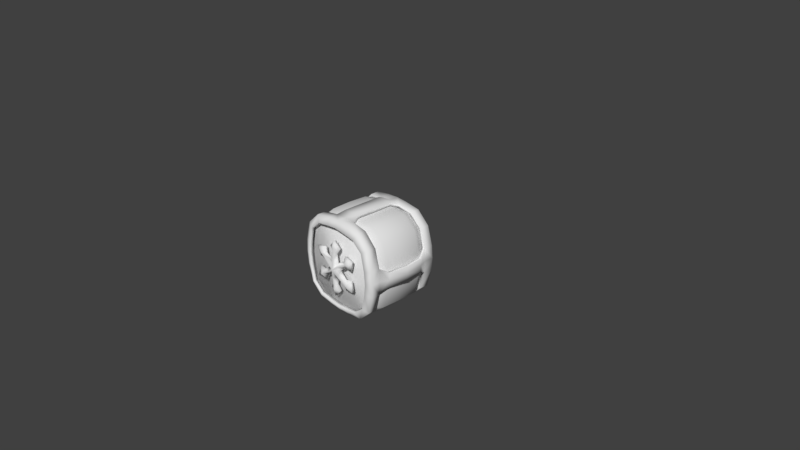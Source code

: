 # Source: BlizzardEnchance.blend  (saved by Blender 2.79.0; exported with 4.5.12 LTS)
import bpy
from mathutils import Matrix  # noqa: F401  (used for matrix-valued properties, if any)

bpy.ops.wm.read_factory_settings(use_empty=True)
scene = bpy.context.scene
scene.name = 'Scene'

# ---- collections
col_collection_1 = bpy.data.collections.new('Collection 1'); scene.collection.children.link(col_collection_1)

# ---- materials (node trees are filled in below, after node groups)
mat_material = bpy.data.materials.new('Material')
mat_material.alpha_threshold = 0.0
mat_material.use_transparent_shadow = False
mat_material.roughness = 0.5
mat_material.line_color = (0.0, 0.0, 0.0, 1.0)

# ---- material node trees

# ---- world
world_world = bpy.data.worlds.new('World'); scene.world = world_world
world_world.color = (0.05088, 0.05088, 0.05088)
world_world.use_sun_shadow = False
world_world.sun_shadow_jitter_overblur = 0.0
world_world.cycles.sampling_method = 'MANUAL'

# ---- cameras
cam_camera = bpy.data.cameras.new('Camera')
cam_camera.clip_end = 100.0
cam_camera.lens = 35.0
cam_camera.sensor_width = 32.0
cam_camera.sensor_height = 18.0
cam_camera.ortho_scale = 7.314
cam_camera.dof.focus_distance = 0.0
cam_camera.dof.aperture_fstop = 128.0

# ---- meshes
me_cube = bpy.data.meshes.new('Cube')
me_cube.from_pydata([(0.0, -0.4959, 0.645), (0.5281, -0.5501, 0.1562), (0.0, -0.5501, 0.558), (0.6258, -0.5096, 0.1749), (0.1594, -0.4959, 0.6344), (0.1485, -0.5501, 0.5419), (0.5461, -0.4535, 0.1426), (0.0, -0.4535, 0.5684), (0.6395, 0.0, 0.1475), (0.0, 0.0, 0.6251), (0.1511, -0.4535, 0.5556), (0.166, 0.0, 0.622), (0.6315, -0.2636, 0.1559), (0.0, -0.2636, 0.6251), (0.166, -0.2636, 0.622), (0.5574, -0.4535, 0.0), (0.0, -0.4587, 0.0), (0.654, 0.0, 0.0), (0.646, -0.2621, 0.0), (0.2335, -0.5575, 0.1525), (0.315, -0.5338, 0.2063), (0.006896, -0.5294, 0.2218), (0.1897, -0.5267, 0.1082), (0.1798, -0.5267, 0.1324), (0.06921, -0.5185, 0.2924), (0.05956, -0.5214, 0.0), (0.09057, -0.5703, 0.06476), (0.02925, -0.5208, 0.05958), (0.2777, -0.5184, 0.08601), (0.1997, -0.5177, 0.2258), (0.0, -0.5307, 0.3808), (0.0, -0.5575, 0.2875), (0.0, -0.5703, 0.1155), (0.6403, -0.5096, 0.0), (0.5417, -0.5501, 0.0), (0.0, -0.5804, 0.0), (0.3684, 0.0, 0.6117), (0.3197, -0.4535, 0.5501), (0.3631, -0.2636, 0.6056), (0.3765, -0.3819, 0.5977), (0.3814, -0.5028, 0.5979), (0.3256, -0.5501, 0.514), (0.7092, 0.0, 0.09582), (0.7081, 0.0, 0.0), (0.677, -0.2702, 0.0), (0.6781, -0.2702, 0.09582), (0.0, -0.376, 0.645), (0.1594, -0.376, 0.6344), (0.6159, -0.3878, 0.175), (0.6305, -0.3878, 0.0), (0.0, -0.2744, 0.6785), (0.1161, -0.2744, 0.6774), (0.0, 0.0, 0.6785), (0.1161, 0.0, 0.6774), (0.547, -0.3848, 0.4347), (0.5543, -0.5061, 0.4346), (0.4779, -0.5501, 0.3887), (0.5643, 0.0, 0.4442), (0.5589, -0.2636, 0.4423), (0.4924, -0.4535, 0.3967)], [], [(5, 4, 0, 2), (47, 46, 0, 4), (40, 39, 47, 4), (55, 56, 1, 3), (18, 12, 6, 15), (14, 13, 7, 10), (16, 10, 7), (16, 37, 10), (38, 14, 10, 37), (36, 11, 14, 38), (11, 9, 13, 14), (17, 8, 12, 18), (24, 31, 30), (25, 35, 26), (21, 27, 32, 31), (27, 23, 19, 26), (26, 19, 22, 25), (23, 29, 19), (19, 28, 22), (48, 3, 33, 49), (3, 1, 34, 33), (27, 35, 32), (26, 35, 27), (28, 19, 20), (29, 20, 19), (31, 24, 21), (57, 36, 38, 58), (58, 38, 37, 59), (16, 59, 37), (4, 5, 41, 40), (55, 54, 39, 40), (45, 44, 43, 42), (48, 49, 44, 45), (46, 47, 51, 50), (50, 51, 53, 52), (3, 48, 54, 55), (40, 41, 56, 55), (59, 16, 6), (12, 58, 59, 6), (8, 57, 58, 12), (6, 16, 15)])
me_cube.polygons.foreach_set('use_smooth', [True] * 41)
_uv = me_cube.uv_layers.new(name='UVMap')
_uv.uv.foreach_set('vector', [0.8007, 0.349, 0.8065, 0.3654, 0.7731, 0.3828, 0.765, 0.3665, 0.8222, 0.3835, 0.787, 0.4063, 0.7731, 0.3828, 0.8065, 0.3654, 0.7521, 0.2671, 0.7661, 0.2835, 0.8222, 0.3835, 0.8065, 0.3654, 0.7249, 0.218, 0.6893, 0.2138, 0.6522, 0.1687, 0.6977, 0.1689, 0.7109, 0.791, 0.7109, 0.791, 0.7109, 0.791, 0.7109, 0.791, 0.7109, 0.791, 0.7109, 0.791, 0.7109, 0.791, 0.7109, 0.791, 0.7109, 0.791, 0.7109, 0.791, 0.7109, 0.791, 0.7109, 0.791, 0.7109, 0.791, 0.7109, 0.791, 0.7109, 0.791, 0.7109, 0.791, 0.7109, 0.791, 0.7109, 0.791, 0.7109, 0.791, 0.7109, 0.791, 0.7109, 0.791, 0.7109, 0.791, 0.7109, 0.791, 0.7109, 0.791, 0.7109, 0.791, 0.7109, 0.791, 0.7109, 0.791, 0.7109, 0.791, 0.7109, 0.791, 0.7109, 0.791, 0.1365, 0.2411, 0.2464, 0.351, 0.2464, 0.2411, 0.1365, 0.2411, 0.2464, 0.351, 0.2464, 0.2411, 0.1365, 0.2411, 0.1365, 0.351, 0.2464, 0.351, 0.2464, 0.2411, 0.1365, 0.2411, 0.1365, 0.351, 0.2464, 0.351, 0.2464, 0.2411, 0.1365, 0.2411, 0.1365, 0.351, 0.2464, 0.351, 0.2464, 0.2411, 0.1365, 0.2411, 0.2464, 0.351, 0.2464, 0.2411, 0.1365, 0.2411, 0.2464, 0.351, 0.2464, 0.2411, 0.7101, 0.1835, 0.6977, 0.1689, 0.6977, 0.1689, 0.7101, 0.1835, 0.6977, 0.1689, 0.6522, 0.1687, 0.6522, 0.1687, 0.6977, 0.1689, 0.1365, 0.2411, 0.2464, 0.351, 0.2464, 0.2411, 0.1365, 0.2411, 0.2464, 0.351, 0.2464, 0.2411, 0.1365, 0.2411, 0.2464, 0.351, 0.2464, 0.2411, 0.1365, 0.2411, 0.2464, 0.351, 0.2464, 0.2411, 0.1365, 0.2411, 0.2464, 0.351, 0.2464, 0.2411, 0.7109, 0.791, 0.7109, 0.791, 0.7109, 0.791, 0.7109, 0.791, 0.7109, 0.791, 0.7109, 0.791, 0.7109, 0.791, 0.7109, 0.791, 0.7109, 0.791, 0.7109, 0.791, 0.7109, 0.791, 0.8065, 0.3654, 0.8007, 0.349, 0.7264, 0.2589, 0.7521, 0.2671, 0.7249, 0.218, 0.7381, 0.2335, 0.7661, 0.2835, 0.7521, 0.2671, 0.7101, 0.1835, 0.7101, 0.1835, 0.7101, 0.1835, 0.7101, 0.1835, 0.7101, 0.1835, 0.7101, 0.1835, 0.7101, 0.1835, 0.7101, 0.1835, 0.787, 0.4063, 0.8222, 0.3835, 0.8222, 0.3835, 0.787, 0.4063, 0.787, 0.4063, 0.8222, 0.3835, 0.8222, 0.3835, 0.787, 0.4063, 0.6977, 0.1689, 0.7101, 0.1835, 0.7381, 0.2335, 0.7249, 0.218, 0.7521, 0.2671, 0.7264, 0.2589, 0.6893, 0.2138, 0.7249, 0.218, 0.7109, 0.791, 0.7109, 0.791, 0.7109, 0.791, 0.7109, 0.791, 0.7109, 0.791, 0.7109, 0.791, 0.7109, 0.791, 0.7109, 0.791, 0.7109, 0.791, 0.7109, 0.791, 0.7109, 0.791, 0.7109, 0.791, 0.7109, 0.791, 0.7109, 0.791])
me_cube.materials.append(mat_material)
me_cube.use_remesh_preserve_volume = False
me_cube.use_remesh_preserve_attributes = False
me_cube.use_mirror_vertex_groups = False
me_cube.update()

# ---- objects
ob_cube = bpy.data.objects.new('Cube', me_cube)
ob_camera = bpy.data.objects.new('Camera', cam_camera)

# ---- transforms, parenting, visibility, modifiers, constraints
ob_cube.location = (0.0, 0.0, 0.0)
ob_cube.lock_rotations_4d = False
ob_cube.empty_display_type = 'ARROWS'
ob_cube.lineart.crease_threshold = 0.0
_m = ob_cube.modifiers.new('Mirror', 'MIRROR')
_m.use_axis = (True, True, True)
_m.use_clip = True
_m = ob_cube.modifiers.new('Bevel.001', 'BEVEL')
_m.width = 25.0
_m.width_pct = 25.0
_m.segments = 2
_m.limit_method = 'WEIGHT'
_m.offset_type = 'PERCENT'
_m.spread = 0.0
_m = ob_cube.modifiers.new('Solidify', 'SOLIDIFY')
_m.thickness = -0.042
_m.offset = 1.0
_m.use_quality_normals = True
_m.nonmanifold_thickness_mode = 'FIXED'
_m.nonmanifold_merge_threshold = 0.0003
ob_camera.location = (7.481, -6.508, 5.344)
ob_camera.rotation_euler = (1.109, 0.0, 0.8149)
ob_camera.lock_rotations_4d = False
ob_camera.empty_display_type = 'ARROWS'
ob_camera.color = (0.0, 0.0, 0.0, 0.0)
ob_camera.display_type = 'WIRE'
ob_camera.lineart.crease_threshold = 0.0

# ---- collection membership
col_collection_1.objects.link(ob_cube)
col_collection_1.objects.link(ob_camera)

# ---- scene / render settings (as saved in the file)
scene.camera = ob_camera
scene.frame_start = 1; scene.frame_end = 250; scene.frame_set(0)
scene.render.engine = 'BLENDER_EEVEE_NEXT'
scene.render.resolution_percentage = 50
scene.render.dither_intensity = 0.0
scene.cycles.use_denoising = False
scene.cycles.samples = 128
scene.cycles.sampling_pattern = 'TABULATED_SOBOL'
scene.cycles.use_adaptive_sampling = False
scene.cycles.use_light_tree = False
scene.cycles.blur_glossy = 0.0
scene.cycles.sample_clamp_indirect = 0.0
scene.view_settings.view_transform = 'Standard'
bpy.context.view_layer.update()

# ---- added for rendering (the .blend has no usable light): sun
light_auto_sun = bpy.data.lights.new('AutoSun', 'SUN')
light_auto_sun.energy = 3.0
light_auto_sun.angle = 0.0523599
ob_auto_sun = bpy.data.objects.new('AutoSun', light_auto_sun)
scene.collection.objects.link(ob_auto_sun)
ob_auto_sun.rotation_euler = (0.872665, 0.174533, 0.523599)
bpy.context.view_layer.update()
